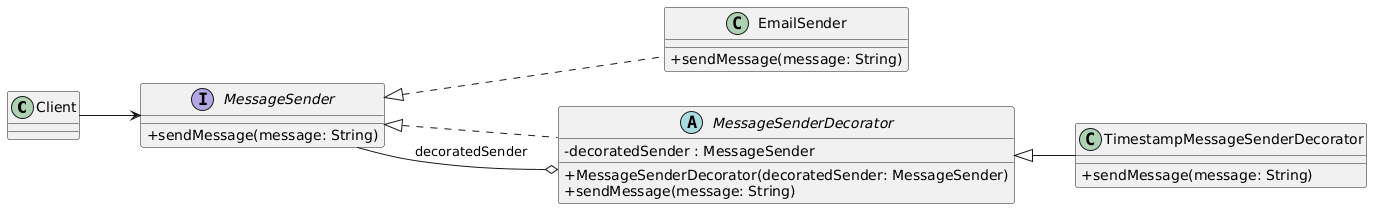

The diagram above was rendered by PlantUML. Its source (embedded in the PNG):
@startuml
left to right direction
skinparam classAttributeIconSize 0
class Client
interface MessageSender {
  + sendMessage(message: String)
}
class EmailSender {
  + sendMessage(message: String)
}
abstract class MessageSenderDecorator {
  - decoratedSender : MessageSender
  + MessageSenderDecorator(decoratedSender: MessageSender)
  + sendMessage(message: String)
}
class TimestampMessageSenderDecorator {
  + sendMessage(message: String)
}
Client --> MessageSender
MessageSender <|.. EmailSender
MessageSender <|.. MessageSenderDecorator
MessageSenderDecorator o-- MessageSender : decoratedSender
MessageSenderDecorator <|-- TimestampMessageSenderDecorator
@enduml